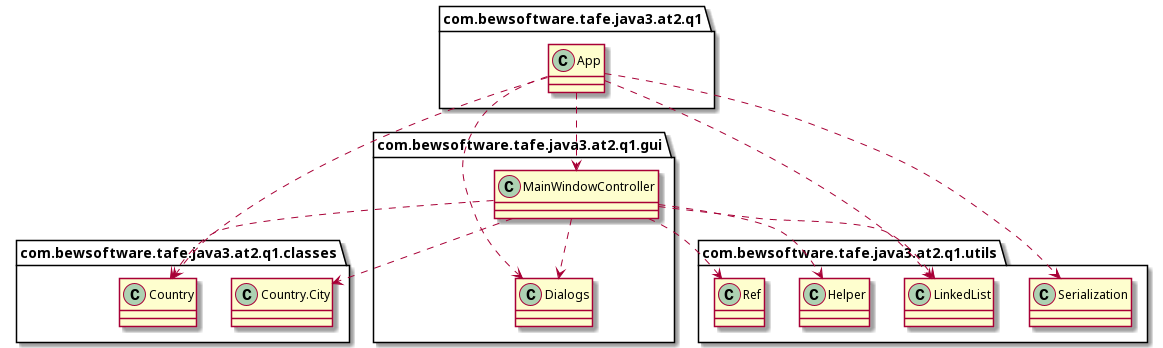

The diagram above was rendered by PlantUML. Its source (embedded in the PNG):
@startuml
class com.bewsoftware.tafe.java3.at2.q1.App
class com.bewsoftware.tafe.java3.at2.q1.classes.Country
class com.bewsoftware.tafe.java3.at2.q1.classes.Country.City
class com.bewsoftware.tafe.java3.at2.q1.gui.Dialogs
class com.bewsoftware.tafe.java3.at2.q1.gui.MainWindowController
class com.bewsoftware.tafe.java3.at2.q1.utils.Helper
class com.bewsoftware.tafe.java3.at2.q1.utils.LinkedList
class com.bewsoftware.tafe.java3.at2.q1.utils.Ref
class com.bewsoftware.tafe.java3.at2.q1.utils.Serialization
com.bewsoftware.tafe.java3.at2.q1.App ..> com.bewsoftware.tafe.java3.at2.q1.classes.Country
com.bewsoftware.tafe.java3.at2.q1.App ..> com.bewsoftware.tafe.java3.at2.q1.gui.Dialogs
com.bewsoftware.tafe.java3.at2.q1.App ..> com.bewsoftware.tafe.java3.at2.q1.gui.MainWindowController
com.bewsoftware.tafe.java3.at2.q1.App ..> com.bewsoftware.tafe.java3.at2.q1.utils.LinkedList
com.bewsoftware.tafe.java3.at2.q1.App ..> com.bewsoftware.tafe.java3.at2.q1.utils.Serialization
com.bewsoftware.tafe.java3.at2.q1.gui.MainWindowController ..> com.bewsoftware.tafe.java3.at2.q1.classes.Country
com.bewsoftware.tafe.java3.at2.q1.gui.MainWindowController ..> com.bewsoftware.tafe.java3.at2.q1.classes.Country.City
com.bewsoftware.tafe.java3.at2.q1.gui.MainWindowController ..> com.bewsoftware.tafe.java3.at2.q1.gui.Dialogs
com.bewsoftware.tafe.java3.at2.q1.gui.MainWindowController ..> com.bewsoftware.tafe.java3.at2.q1.utils.Helper
com.bewsoftware.tafe.java3.at2.q1.gui.MainWindowController ..> com.bewsoftware.tafe.java3.at2.q1.utils.LinkedList
com.bewsoftware.tafe.java3.at2.q1.gui.MainWindowController ..> com.bewsoftware.tafe.java3.at2.q1.utils.Ref
@enduml